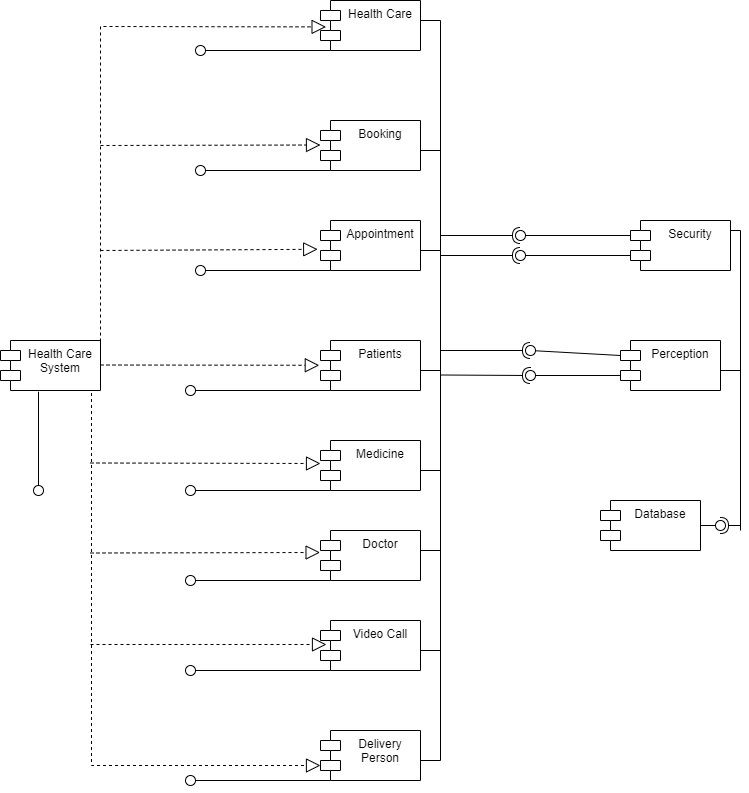

The diagram above was exported from draw.io. Its source (the exported page's mxGraphModel, read from the mxfile embedded in the PNG):
<mxGraphModel dx="1050" dy="542" grid="1" gridSize="10" guides="1" tooltips="1" connect="1" arrows="1" fold="1" page="1" pageScale="1" pageWidth="850" pageHeight="1100" math="0" shadow="0">
  <root>
    <mxCell id="0" />
    <mxCell id="1" parent="0" />
    <mxCell id="7D7_6AMJUsTcx-e9k9g3-2" value="Health Care" style="shape=module;align=left;spacingLeft=20;align=center;verticalAlign=top;whiteSpace=wrap;html=1;" vertex="1" parent="1">
      <mxGeometry x="340" y="70" width="100" height="50" as="geometry" />
    </mxCell>
    <mxCell id="7D7_6AMJUsTcx-e9k9g3-3" value="Booking" style="shape=module;align=left;spacingLeft=20;align=center;verticalAlign=top;whiteSpace=wrap;html=1;" vertex="1" parent="1">
      <mxGeometry x="340" y="190" width="100" height="50" as="geometry" />
    </mxCell>
    <mxCell id="7D7_6AMJUsTcx-e9k9g3-4" value="Appointment" style="shape=module;align=left;spacingLeft=20;align=center;verticalAlign=top;whiteSpace=wrap;html=1;" vertex="1" parent="1">
      <mxGeometry x="340" y="290" width="100" height="50" as="geometry" />
    </mxCell>
    <mxCell id="7D7_6AMJUsTcx-e9k9g3-5" value="Patients" style="shape=module;align=left;spacingLeft=20;align=center;verticalAlign=top;whiteSpace=wrap;html=1;" vertex="1" parent="1">
      <mxGeometry x="340" y="410" width="100" height="50" as="geometry" />
    </mxCell>
    <mxCell id="7D7_6AMJUsTcx-e9k9g3-6" value="Medicine" style="shape=module;align=left;spacingLeft=20;align=center;verticalAlign=top;whiteSpace=wrap;html=1;" vertex="1" parent="1">
      <mxGeometry x="340" y="510" width="100" height="50" as="geometry" />
    </mxCell>
    <mxCell id="7D7_6AMJUsTcx-e9k9g3-7" value="Doctor" style="shape=module;align=left;spacingLeft=20;align=center;verticalAlign=top;whiteSpace=wrap;html=1;" vertex="1" parent="1">
      <mxGeometry x="340" y="600" width="100" height="50" as="geometry" />
    </mxCell>
    <mxCell id="7D7_6AMJUsTcx-e9k9g3-8" value="Video Call" style="shape=module;align=left;spacingLeft=20;align=center;verticalAlign=top;whiteSpace=wrap;html=1;" vertex="1" parent="1">
      <mxGeometry x="340" y="690" width="100" height="50" as="geometry" />
    </mxCell>
    <mxCell id="7D7_6AMJUsTcx-e9k9g3-9" value="Delivery Person" style="shape=module;align=left;spacingLeft=20;align=center;verticalAlign=top;whiteSpace=wrap;html=1;" vertex="1" parent="1">
      <mxGeometry x="340" y="800" width="100" height="50" as="geometry" />
    </mxCell>
    <mxCell id="7D7_6AMJUsTcx-e9k9g3-10" value="Health Care System" style="shape=module;align=left;spacingLeft=20;align=center;verticalAlign=top;whiteSpace=wrap;html=1;" vertex="1" parent="1">
      <mxGeometry x="20" y="410" width="100" height="50" as="geometry" />
    </mxCell>
    <mxCell id="7D7_6AMJUsTcx-e9k9g3-11" value="" style="endArrow=block;dashed=1;endFill=0;endSize=12;html=1;rounded=0;entryX=-0.044;entryY=0.528;entryDx=0;entryDy=0;entryPerimeter=0;exitX=1;exitY=0.5;exitDx=0;exitDy=0;" edge="1" parent="1" source="7D7_6AMJUsTcx-e9k9g3-10">
      <mxGeometry width="160" relative="1" as="geometry">
        <mxPoint x="130" y="310" as="sourcePoint" />
        <mxPoint x="345.5999999999999" y="96.39999999999998" as="targetPoint" />
        <Array as="points">
          <mxPoint x="120" y="96" />
        </Array>
      </mxGeometry>
    </mxCell>
    <mxCell id="7D7_6AMJUsTcx-e9k9g3-13" value="" style="endArrow=block;dashed=1;endFill=0;endSize=12;html=1;rounded=0;" edge="1" parent="1">
      <mxGeometry width="160" relative="1" as="geometry">
        <mxPoint x="120" y="215" as="sourcePoint" />
        <mxPoint x="340" y="214.5" as="targetPoint" />
      </mxGeometry>
    </mxCell>
    <mxCell id="7D7_6AMJUsTcx-e9k9g3-14" value="" style="endArrow=block;dashed=1;endFill=0;endSize=12;html=1;rounded=0;entryX=-0.028;entryY=0.576;entryDx=0;entryDy=0;entryPerimeter=0;" edge="1" parent="1" target="7D7_6AMJUsTcx-e9k9g3-4">
      <mxGeometry width="160" relative="1" as="geometry">
        <mxPoint x="120" y="320" as="sourcePoint" />
        <mxPoint x="280" y="320" as="targetPoint" />
      </mxGeometry>
    </mxCell>
    <mxCell id="7D7_6AMJUsTcx-e9k9g3-15" value="" style="endArrow=block;dashed=1;endFill=0;endSize=12;html=1;rounded=0;entryX=-0.012;entryY=0.496;entryDx=0;entryDy=0;entryPerimeter=0;" edge="1" parent="1" target="7D7_6AMJUsTcx-e9k9g3-5">
      <mxGeometry width="160" relative="1" as="geometry">
        <mxPoint x="120" y="434.5" as="sourcePoint" />
        <mxPoint x="280" y="434.5" as="targetPoint" />
      </mxGeometry>
    </mxCell>
    <mxCell id="7D7_6AMJUsTcx-e9k9g3-16" value="" style="endArrow=block;dashed=1;endFill=0;endSize=12;html=1;rounded=0;entryX=0;entryY=0;entryDx=0;entryDy=35;entryPerimeter=0;exitX=1;exitY=0.75;exitDx=0;exitDy=0;" edge="1" parent="1" target="7D7_6AMJUsTcx-e9k9g3-9">
      <mxGeometry width="160" relative="1" as="geometry">
        <mxPoint x="111" y="462.5" as="sourcePoint" />
        <mxPoint x="340" y="460" as="targetPoint" />
        <Array as="points">
          <mxPoint x="111" y="835" />
        </Array>
      </mxGeometry>
    </mxCell>
    <mxCell id="7D7_6AMJUsTcx-e9k9g3-17" value="" style="endArrow=block;dashed=1;endFill=0;endSize=12;html=1;rounded=0;" edge="1" parent="1">
      <mxGeometry width="160" relative="1" as="geometry">
        <mxPoint x="110" y="532.5" as="sourcePoint" />
        <mxPoint x="340" y="533" as="targetPoint" />
      </mxGeometry>
    </mxCell>
    <mxCell id="7D7_6AMJUsTcx-e9k9g3-18" value="" style="endArrow=block;dashed=1;endFill=0;endSize=12;html=1;rounded=0;entryX=-0.004;entryY=0.44;entryDx=0;entryDy=0;entryPerimeter=0;" edge="1" parent="1" target="7D7_6AMJUsTcx-e9k9g3-7">
      <mxGeometry width="160" relative="1" as="geometry">
        <mxPoint x="110" y="622.5" as="sourcePoint" />
        <mxPoint x="340" y="627.5" as="targetPoint" />
      </mxGeometry>
    </mxCell>
    <mxCell id="7D7_6AMJUsTcx-e9k9g3-20" value="" style="endArrow=block;dashed=1;endFill=0;endSize=12;html=1;rounded=0;entryX=0.06;entryY=0.48;entryDx=0;entryDy=0;entryPerimeter=0;" edge="1" parent="1" target="7D7_6AMJUsTcx-e9k9g3-8">
      <mxGeometry width="160" relative="1" as="geometry">
        <mxPoint x="110" y="714" as="sourcePoint" />
        <mxPoint x="270" y="710" as="targetPoint" />
      </mxGeometry>
    </mxCell>
    <mxCell id="7D7_6AMJUsTcx-e9k9g3-21" value="Security" style="shape=module;align=left;spacingLeft=20;align=center;verticalAlign=top;whiteSpace=wrap;html=1;" vertex="1" parent="1">
      <mxGeometry x="650" y="290" width="100" height="50" as="geometry" />
    </mxCell>
    <mxCell id="7D7_6AMJUsTcx-e9k9g3-22" value="Database" style="shape=module;align=left;spacingLeft=20;align=center;verticalAlign=top;whiteSpace=wrap;html=1;" vertex="1" parent="1">
      <mxGeometry x="620" y="570" width="100" height="50" as="geometry" />
    </mxCell>
    <mxCell id="7D7_6AMJUsTcx-e9k9g3-23" value="Perception" style="shape=module;align=left;spacingLeft=20;align=center;verticalAlign=top;whiteSpace=wrap;html=1;" vertex="1" parent="1">
      <mxGeometry x="640" y="410" width="100" height="50" as="geometry" />
    </mxCell>
    <mxCell id="7D7_6AMJUsTcx-e9k9g3-24" value="" style="rounded=0;orthogonalLoop=1;jettySize=auto;html=1;endArrow=halfCircle;endFill=0;endSize=6;strokeWidth=1;sketch=0;entryX=0.14;entryY=0.52;entryDx=0;entryDy=0;entryPerimeter=0;" edge="1" target="7D7_6AMJUsTcx-e9k9g3-26" parent="1">
      <mxGeometry relative="1" as="geometry">
        <mxPoint x="460" y="305" as="sourcePoint" />
        <mxPoint x="530" y="308" as="targetPoint" />
      </mxGeometry>
    </mxCell>
    <mxCell id="7D7_6AMJUsTcx-e9k9g3-25" value="" style="rounded=0;orthogonalLoop=1;jettySize=auto;html=1;endArrow=oval;endFill=0;sketch=0;sourcePerimeterSpacing=0;targetPerimeterSpacing=0;endSize=10;exitX=0;exitY=0;exitDx=0;exitDy=15;exitPerimeter=0;entryX=0.22;entryY=1.32;entryDx=0;entryDy=0;entryPerimeter=0;" edge="1" target="7D7_6AMJUsTcx-e9k9g3-26" parent="1" source="7D7_6AMJUsTcx-e9k9g3-21">
      <mxGeometry relative="1" as="geometry">
        <mxPoint x="520" y="305" as="sourcePoint" />
        <mxPoint x="540" y="320" as="targetPoint" />
      </mxGeometry>
    </mxCell>
    <mxCell id="7D7_6AMJUsTcx-e9k9g3-26" value="" style="ellipse;whiteSpace=wrap;html=1;align=center;aspect=fixed;fillColor=none;strokeColor=none;resizable=0;perimeter=centerPerimeter;rotatable=0;allowArrows=0;points=[];outlineConnect=1;" vertex="1" parent="1">
      <mxGeometry x="535" y="300" width="10" height="10" as="geometry" />
    </mxCell>
    <mxCell id="7D7_6AMJUsTcx-e9k9g3-27" value="" style="rounded=0;orthogonalLoop=1;jettySize=auto;html=1;endArrow=oval;endFill=0;sketch=0;sourcePerimeterSpacing=0;targetPerimeterSpacing=0;endSize=10;exitX=0;exitY=0;exitDx=0;exitDy=35;exitPerimeter=0;" edge="1" parent="1" source="7D7_6AMJUsTcx-e9k9g3-21">
      <mxGeometry relative="1" as="geometry">
        <mxPoint x="660" y="315" as="sourcePoint" />
        <mxPoint x="540" y="325" as="targetPoint" />
        <Array as="points" />
      </mxGeometry>
    </mxCell>
    <mxCell id="7D7_6AMJUsTcx-e9k9g3-31" value="" style="ellipse;whiteSpace=wrap;html=1;align=center;aspect=fixed;fillColor=none;strokeColor=none;resizable=0;perimeter=centerPerimeter;rotatable=0;allowArrows=0;points=[];outlineConnect=1;" vertex="1" parent="1">
      <mxGeometry x="575" y="440" width="10" height="10" as="geometry" />
    </mxCell>
    <mxCell id="7D7_6AMJUsTcx-e9k9g3-36" value="" style="rounded=0;orthogonalLoop=1;jettySize=auto;html=1;endArrow=halfCircle;endFill=0;endSize=6;strokeWidth=1;sketch=0;entryX=0.14;entryY=0.52;entryDx=0;entryDy=0;entryPerimeter=0;" edge="1" parent="1">
      <mxGeometry relative="1" as="geometry">
        <mxPoint x="460" y="325" as="sourcePoint" />
        <mxPoint x="540" y="325" as="targetPoint" />
      </mxGeometry>
    </mxCell>
    <mxCell id="7D7_6AMJUsTcx-e9k9g3-37" value="" style="rounded=0;orthogonalLoop=1;jettySize=auto;html=1;endArrow=oval;endFill=0;sketch=0;sourcePerimeterSpacing=0;targetPerimeterSpacing=0;endSize=10;exitX=0;exitY=0;exitDx=0;exitDy=15;exitPerimeter=0;" edge="1" parent="1" source="7D7_6AMJUsTcx-e9k9g3-23">
      <mxGeometry relative="1" as="geometry">
        <mxPoint x="660" y="335" as="sourcePoint" />
        <mxPoint x="550" y="420" as="targetPoint" />
        <Array as="points" />
      </mxGeometry>
    </mxCell>
    <mxCell id="7D7_6AMJUsTcx-e9k9g3-39" value="" style="rounded=0;orthogonalLoop=1;jettySize=auto;html=1;endArrow=halfCircle;endFill=0;endSize=6;strokeWidth=1;sketch=0;" edge="1" parent="1">
      <mxGeometry relative="1" as="geometry">
        <mxPoint x="460" y="420" as="sourcePoint" />
        <mxPoint x="550" y="420" as="targetPoint" />
      </mxGeometry>
    </mxCell>
    <mxCell id="7D7_6AMJUsTcx-e9k9g3-41" value="" style="rounded=0;orthogonalLoop=1;jettySize=auto;html=1;endArrow=halfCircle;endFill=0;endSize=6;strokeWidth=1;sketch=0;" edge="1" parent="1">
      <mxGeometry relative="1" as="geometry">
        <mxPoint x="460" y="444.5" as="sourcePoint" />
        <mxPoint x="550" y="445" as="targetPoint" />
      </mxGeometry>
    </mxCell>
    <mxCell id="7D7_6AMJUsTcx-e9k9g3-42" value="" style="endArrow=none;html=1;rounded=0;" edge="1" parent="1">
      <mxGeometry width="50" height="50" relative="1" as="geometry">
        <mxPoint x="460" y="830" as="sourcePoint" />
        <mxPoint x="460" y="90" as="targetPoint" />
      </mxGeometry>
    </mxCell>
    <mxCell id="7D7_6AMJUsTcx-e9k9g3-43" value="" style="rounded=0;orthogonalLoop=1;jettySize=auto;html=1;endArrow=oval;endFill=0;sketch=0;sourcePerimeterSpacing=0;targetPerimeterSpacing=0;endSize=10;exitX=0;exitY=0;exitDx=0;exitDy=35;exitPerimeter=0;" edge="1" parent="1" source="7D7_6AMJUsTcx-e9k9g3-23">
      <mxGeometry relative="1" as="geometry">
        <mxPoint x="650" y="435" as="sourcePoint" />
        <mxPoint x="550" y="445" as="targetPoint" />
        <Array as="points" />
      </mxGeometry>
    </mxCell>
    <mxCell id="7D7_6AMJUsTcx-e9k9g3-47" value="" style="rounded=0;orthogonalLoop=1;jettySize=auto;html=1;endArrow=halfCircle;endFill=0;endSize=6;strokeWidth=1;sketch=0;" edge="1" target="7D7_6AMJUsTcx-e9k9g3-49" parent="1">
      <mxGeometry relative="1" as="geometry">
        <mxPoint x="760" y="595" as="sourcePoint" />
      </mxGeometry>
    </mxCell>
    <mxCell id="7D7_6AMJUsTcx-e9k9g3-48" value="" style="rounded=0;orthogonalLoop=1;jettySize=auto;html=1;endArrow=oval;endFill=0;sketch=0;sourcePerimeterSpacing=0;targetPerimeterSpacing=0;endSize=10;" edge="1" target="7D7_6AMJUsTcx-e9k9g3-49" parent="1">
      <mxGeometry relative="1" as="geometry">
        <mxPoint x="720" y="595" as="sourcePoint" />
      </mxGeometry>
    </mxCell>
    <mxCell id="7D7_6AMJUsTcx-e9k9g3-49" value="" style="ellipse;whiteSpace=wrap;html=1;align=center;aspect=fixed;fillColor=none;strokeColor=none;resizable=0;perimeter=centerPerimeter;rotatable=0;allowArrows=0;points=[];outlineConnect=1;" vertex="1" parent="1">
      <mxGeometry x="735" y="590" width="10" height="10" as="geometry" />
    </mxCell>
    <mxCell id="7D7_6AMJUsTcx-e9k9g3-50" value="" style="endArrow=none;html=1;rounded=0;" edge="1" parent="1">
      <mxGeometry width="50" height="50" relative="1" as="geometry">
        <mxPoint x="760" y="600" as="sourcePoint" />
        <mxPoint x="760" y="300" as="targetPoint" />
      </mxGeometry>
    </mxCell>
    <mxCell id="7D7_6AMJUsTcx-e9k9g3-51" value="" style="endArrow=none;html=1;rounded=0;" edge="1" parent="1">
      <mxGeometry width="50" height="50" relative="1" as="geometry">
        <mxPoint x="750" y="300" as="sourcePoint" />
        <mxPoint x="760" y="300" as="targetPoint" />
      </mxGeometry>
    </mxCell>
    <mxCell id="7D7_6AMJUsTcx-e9k9g3-52" value="" style="endArrow=none;html=1;rounded=0;" edge="1" parent="1">
      <mxGeometry width="50" height="50" relative="1" as="geometry">
        <mxPoint x="740" y="440" as="sourcePoint" />
        <mxPoint x="760" y="440" as="targetPoint" />
      </mxGeometry>
    </mxCell>
    <mxCell id="7D7_6AMJUsTcx-e9k9g3-53" value="" style="endArrow=none;html=1;rounded=0;" edge="1" parent="1">
      <mxGeometry width="50" height="50" relative="1" as="geometry">
        <mxPoint x="440" y="90" as="sourcePoint" />
        <mxPoint x="460" y="90" as="targetPoint" />
      </mxGeometry>
    </mxCell>
    <mxCell id="7D7_6AMJUsTcx-e9k9g3-54" value="" style="endArrow=none;html=1;rounded=0;" edge="1" parent="1">
      <mxGeometry width="50" height="50" relative="1" as="geometry">
        <mxPoint x="440" y="220" as="sourcePoint" />
        <mxPoint x="460" y="220" as="targetPoint" />
      </mxGeometry>
    </mxCell>
    <mxCell id="7D7_6AMJUsTcx-e9k9g3-55" value="" style="endArrow=none;html=1;rounded=0;" edge="1" parent="1">
      <mxGeometry width="50" height="50" relative="1" as="geometry">
        <mxPoint x="440" y="320" as="sourcePoint" />
        <mxPoint x="460" y="320" as="targetPoint" />
      </mxGeometry>
    </mxCell>
    <mxCell id="7D7_6AMJUsTcx-e9k9g3-56" value="" style="endArrow=none;html=1;rounded=0;" edge="1" parent="1">
      <mxGeometry width="50" height="50" relative="1" as="geometry">
        <mxPoint x="440" y="440" as="sourcePoint" />
        <mxPoint x="460" y="440" as="targetPoint" />
      </mxGeometry>
    </mxCell>
    <mxCell id="7D7_6AMJUsTcx-e9k9g3-57" value="" style="endArrow=none;html=1;rounded=0;" edge="1" parent="1">
      <mxGeometry width="50" height="50" relative="1" as="geometry">
        <mxPoint x="440" y="540" as="sourcePoint" />
        <mxPoint x="460" y="540" as="targetPoint" />
      </mxGeometry>
    </mxCell>
    <mxCell id="7D7_6AMJUsTcx-e9k9g3-58" value="" style="endArrow=none;html=1;rounded=0;" edge="1" parent="1">
      <mxGeometry width="50" height="50" relative="1" as="geometry">
        <mxPoint x="440" y="620" as="sourcePoint" />
        <mxPoint x="460" y="620" as="targetPoint" />
      </mxGeometry>
    </mxCell>
    <mxCell id="7D7_6AMJUsTcx-e9k9g3-59" value="" style="endArrow=none;html=1;rounded=0;" edge="1" parent="1">
      <mxGeometry width="50" height="50" relative="1" as="geometry">
        <mxPoint x="440" y="720" as="sourcePoint" />
        <mxPoint x="460" y="720" as="targetPoint" />
      </mxGeometry>
    </mxCell>
    <mxCell id="7D7_6AMJUsTcx-e9k9g3-60" value="" style="endArrow=none;html=1;rounded=0;" edge="1" parent="1">
      <mxGeometry width="50" height="50" relative="1" as="geometry">
        <mxPoint x="440" y="830" as="sourcePoint" />
        <mxPoint x="460" y="830" as="targetPoint" />
      </mxGeometry>
    </mxCell>
    <mxCell id="7D7_6AMJUsTcx-e9k9g3-67" value="" style="rounded=0;orthogonalLoop=1;jettySize=auto;html=1;endArrow=oval;endFill=0;sketch=0;sourcePerimeterSpacing=0;targetPerimeterSpacing=0;endSize=10;exitX=0;exitY=1;exitDx=10;exitDy=0;exitPerimeter=0;" edge="1" parent="1" source="7D7_6AMJUsTcx-e9k9g3-3">
      <mxGeometry relative="1" as="geometry">
        <mxPoint x="200" y="255" as="sourcePoint" />
        <mxPoint x="220" y="240" as="targetPoint" />
      </mxGeometry>
    </mxCell>
    <mxCell id="7D7_6AMJUsTcx-e9k9g3-68" value="" style="ellipse;whiteSpace=wrap;html=1;align=center;aspect=fixed;fillColor=none;strokeColor=none;resizable=0;perimeter=centerPerimeter;rotatable=0;allowArrows=0;points=[];outlineConnect=1;" vertex="1" parent="1">
      <mxGeometry x="215" y="250" width="10" height="10" as="geometry" />
    </mxCell>
    <mxCell id="7D7_6AMJUsTcx-e9k9g3-69" value="" style="rounded=0;orthogonalLoop=1;jettySize=auto;html=1;endArrow=oval;endFill=0;sketch=0;sourcePerimeterSpacing=0;targetPerimeterSpacing=0;endSize=10;exitX=0;exitY=1;exitDx=10;exitDy=0;exitPerimeter=0;" edge="1" parent="1" source="7D7_6AMJUsTcx-e9k9g3-4">
      <mxGeometry relative="1" as="geometry">
        <mxPoint x="360" y="250" as="sourcePoint" />
        <mxPoint x="220" y="340" as="targetPoint" />
      </mxGeometry>
    </mxCell>
    <mxCell id="7D7_6AMJUsTcx-e9k9g3-70" value="" style="rounded=0;orthogonalLoop=1;jettySize=auto;html=1;endArrow=oval;endFill=0;sketch=0;sourcePerimeterSpacing=0;targetPerimeterSpacing=0;endSize=10;exitX=0;exitY=1;exitDx=10;exitDy=0;exitPerimeter=0;" edge="1" parent="1" source="7D7_6AMJUsTcx-e9k9g3-2">
      <mxGeometry relative="1" as="geometry">
        <mxPoint x="370" y="260" as="sourcePoint" />
        <mxPoint x="220" y="120" as="targetPoint" />
      </mxGeometry>
    </mxCell>
    <mxCell id="7D7_6AMJUsTcx-e9k9g3-71" value="" style="rounded=0;orthogonalLoop=1;jettySize=auto;html=1;endArrow=oval;endFill=0;sketch=0;sourcePerimeterSpacing=0;targetPerimeterSpacing=0;endSize=10;exitX=0;exitY=1;exitDx=10;exitDy=0;exitPerimeter=0;" edge="1" parent="1" source="7D7_6AMJUsTcx-e9k9g3-5">
      <mxGeometry relative="1" as="geometry">
        <mxPoint x="380" y="270" as="sourcePoint" />
        <mxPoint x="210" y="460" as="targetPoint" />
      </mxGeometry>
    </mxCell>
    <mxCell id="7D7_6AMJUsTcx-e9k9g3-72" value="" style="rounded=0;orthogonalLoop=1;jettySize=auto;html=1;endArrow=oval;endFill=0;sketch=0;sourcePerimeterSpacing=0;targetPerimeterSpacing=0;endSize=10;exitX=0;exitY=1;exitDx=10;exitDy=0;exitPerimeter=0;" edge="1" parent="1" source="7D7_6AMJUsTcx-e9k9g3-6">
      <mxGeometry relative="1" as="geometry">
        <mxPoint x="390" y="280" as="sourcePoint" />
        <mxPoint x="210" y="560" as="targetPoint" />
      </mxGeometry>
    </mxCell>
    <mxCell id="7D7_6AMJUsTcx-e9k9g3-73" value="" style="rounded=0;orthogonalLoop=1;jettySize=auto;html=1;endArrow=oval;endFill=0;sketch=0;sourcePerimeterSpacing=0;targetPerimeterSpacing=0;endSize=10;exitX=0;exitY=1;exitDx=10;exitDy=0;exitPerimeter=0;" edge="1" parent="1" source="7D7_6AMJUsTcx-e9k9g3-7">
      <mxGeometry relative="1" as="geometry">
        <mxPoint x="400" y="290" as="sourcePoint" />
        <mxPoint x="210" y="650" as="targetPoint" />
      </mxGeometry>
    </mxCell>
    <mxCell id="7D7_6AMJUsTcx-e9k9g3-74" value="" style="rounded=0;orthogonalLoop=1;jettySize=auto;html=1;endArrow=oval;endFill=0;sketch=0;sourcePerimeterSpacing=0;targetPerimeterSpacing=0;endSize=10;exitX=0;exitY=1;exitDx=10;exitDy=0;exitPerimeter=0;" edge="1" parent="1" source="7D7_6AMJUsTcx-e9k9g3-8">
      <mxGeometry relative="1" as="geometry">
        <mxPoint x="410" y="300" as="sourcePoint" />
        <mxPoint x="210" y="740" as="targetPoint" />
      </mxGeometry>
    </mxCell>
    <mxCell id="7D7_6AMJUsTcx-e9k9g3-75" value="" style="rounded=0;orthogonalLoop=1;jettySize=auto;html=1;endArrow=oval;endFill=0;sketch=0;sourcePerimeterSpacing=0;targetPerimeterSpacing=0;endSize=10;exitX=0;exitY=1;exitDx=10;exitDy=0;exitPerimeter=0;" edge="1" parent="1" source="7D7_6AMJUsTcx-e9k9g3-9">
      <mxGeometry relative="1" as="geometry">
        <mxPoint x="360" y="750" as="sourcePoint" />
        <mxPoint x="210" y="850" as="targetPoint" />
      </mxGeometry>
    </mxCell>
    <mxCell id="7D7_6AMJUsTcx-e9k9g3-76" value="" style="rounded=0;orthogonalLoop=1;jettySize=auto;html=1;endArrow=oval;endFill=0;sketch=0;sourcePerimeterSpacing=0;targetPerimeterSpacing=0;endSize=10;exitX=0.38;exitY=1.024;exitDx=0;exitDy=0;exitPerimeter=0;" edge="1" parent="1" source="7D7_6AMJUsTcx-e9k9g3-10">
      <mxGeometry relative="1" as="geometry">
        <mxPoint x="370" y="760" as="sourcePoint" />
        <mxPoint x="58" y="560" as="targetPoint" />
      </mxGeometry>
    </mxCell>
  </root>
</mxGraphModel>